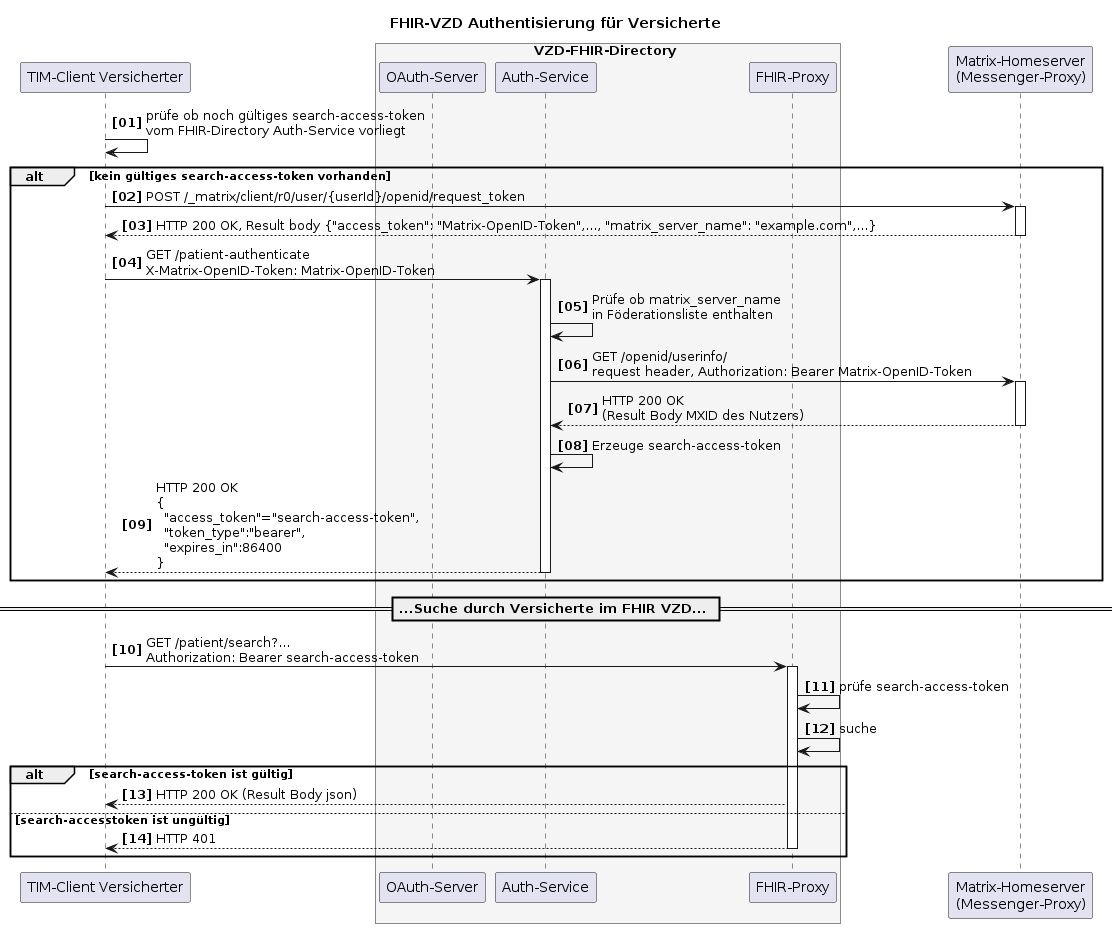

The diagram above was rendered by PlantUML. Its source (embedded in the PNG):
@startuml
autonumber 1 1 "<b>[00]"
title "FHIR-VZD Authentisierung für Versicherte"

participant VClient as "TIM-Client Versicherter"

box VZD-FHIR-Directory #WhiteSmoke
    participant "OAuth-Server" as VzdOAuth
    participant "Auth-Service" as VzdAuth
    participant fp as "FHIR-Proxy"
end box

participant hs as "Matrix-Homeserver\n(Messenger-Proxy)"

VClient-> VClient: prüfe ob noch gültiges search-access-token\nvom FHIR-Directory Auth-Service vorliegt

alt kein gültiges search-access-token vorhanden
   VClient-> hs: POST /_matrix/client/r0/user/{userId}/openid/request_token
   activate hs
   hs --> VClient: HTTP 200 OK, Result body {"access_token": "Matrix-OpenID-Token",..., "matrix_server_name": "example.com",...}
   deactivate hs

   VClient->VzdAuth++: GET /patient-authenticate \nX-Matrix-OpenID-Token: Matrix-OpenID-Token

   VzdAuth-> VzdAuth: Prüfe ob matrix_server_name\nin Föderationsliste enthalten
   VzdAuth-> hs: GET /openid/userinfo/\nrequest header, Authorization: Bearer Matrix-OpenID-Token
   activate hs
   hs --> VzdAuth: HTTP 200 OK\n(Result Body MXID des Nutzers)
   deactivate hs
   VzdAuth->VzdAuth: Erzeuge search-access-token
   VzdAuth--> VClient: HTTP 200 OK\n{\n  "access_token"="search-access-token",\n  "token_type":"bearer",\n  "expires_in":86400\n}
   deactivate VzdAuth


end

== ...Suche durch Versicherte im FHIR VZD... ==

VClient -> fp: GET /patient/search?...\nAuthorization: Bearer search-access-token
activate fp
fp -> fp: prüfe search-access-token
fp -> fp: suche

alt search-access-token ist gültig
   fp --> VClient : HTTP 200 OK (Result Body json)
 else search-accesstoken ist ungültig
   fp --> VClient : HTTP 401
   deactivate fp
end

@enduml